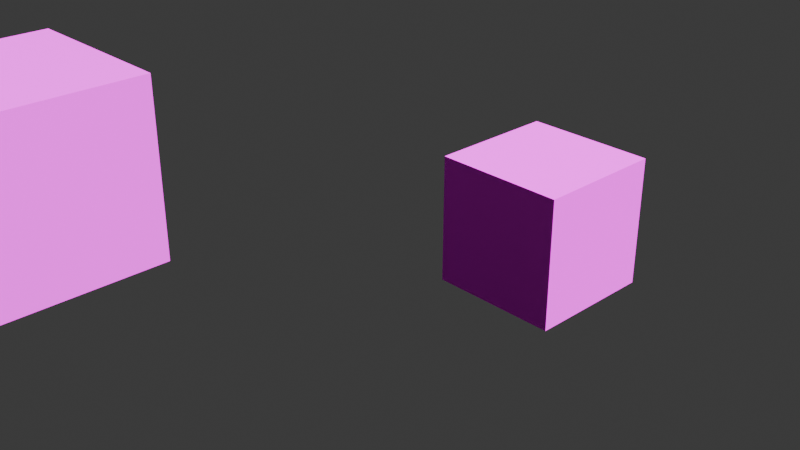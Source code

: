 # Source: PrimeiraTexturaTijolo.blend  (saved by Blender 4.5.90; exported with 4.5.12 LTS)
import bpy
from mathutils import Matrix  # noqa: F401  (used for matrix-valued properties, if any)

bpy.ops.wm.read_factory_settings(use_empty=True)
scene = bpy.context.scene
scene.name = 'Scene'

# ---- collections
col_collection = bpy.data.collections.new('Collection'); scene.collection.children.link(col_collection)

# ---- images (referenced by path relative to the original .blend; pixels are not part of the script)
import os
ASSET_DIR = os.environ.get("B2B_ASSET_DIR", "")  # directory of the original .blend (textures are referenced by path, not embedded)
HERE = os.path.dirname(os.path.abspath(__file__))  # packed textures are extracted next to this script under _unpacked/

def load_image(name, relpath, width, height, colorspace="sRGB"):
    """Load a texture the original file referenced (path relative to the .blend, or extracted next to this script)."""
    p = next((c for c in (os.path.join(HERE, relpath), os.path.join(ASSET_DIR, relpath)) if relpath and os.path.exists(c)), "")
    if p:
        img = bpy.data.images.load(p, check_existing=True)
        img.name = name
    else:  # same state as the original file: an image datablock whose file is absent (Cycles renders it pink)
        img = bpy.data.images.new(name, width, height)
        img.source = "FILE"
        img.filepath = "//" + (relpath or name)
    img.colorspace_settings.name = colorspace
    return img
img_parede_de_tijolo_jpg = load_image('parede-de-tijolo.jpg', 'parede-de-tijolo.jpg', 1024, 1024, 'sRGB')

# ---- materials (node trees are filled in below, after node groups)
mat_material_002 = bpy.data.materials.new('Material.002')
mat_material_003 = bpy.data.materials.new('Material.003')

# ---- material node trees
mat_material_002.use_nodes = True; mat_material_002.node_tree.nodes.clear()
_N = mat_material_002.node_tree.nodes; _L = mat_material_002.node_tree.links
n0 = _N.new('ShaderNodeBsdfPrincipled'); n0.name = 'Principled BSDF'; n0.location = (-391, 625)
n1 = _N.new('ShaderNodeOutputMaterial'); n1.name = 'Material Output'; n1.location = (64, 564)
n2 = _N.new('ShaderNodeTexImage'); n2.name = 'Image Texture'; n2.location = (-852, 568)
n2.image = img_parede_de_tijolo_jpg
n2.interpolation = 'Closest'
n3 = _N.new('ShaderNodeBump'); n3.name = 'Bump'; n3.location = (-571, 614)
n3.inputs[0].default_value = 10.0
n3.inputs[1].default_value = 1.101
_L.new(n3.outputs[0], n0.inputs[0])
_L.new(n0.outputs[0], n1.inputs[0])
_L.new(n2.outputs[0], n3.inputs[4])
n1.is_active_output = True
mat_material_003.use_nodes = True; mat_material_003.node_tree.nodes.clear()
_N = mat_material_003.node_tree.nodes; _L = mat_material_003.node_tree.links
n0 = _N.new('ShaderNodeOutputMaterial'); n0.name = 'Material Output'; n0.location = (254, 100)
n1 = _N.new('ShaderNodeBsdfDiffuse'); n1.name = 'Diffuse BSDF'; n1.location = (-60, 125)
n2 = _N.new('ShaderNodeTexImage'); n2.name = 'Image Texture'; n2.location = (-520, 82)
n2.image = img_parede_de_tijolo_jpg
n2.projection = 'TUBE'
n3 = _N.new('ShaderNodeMapping'); n3.name = 'Mapping'; n3.location = (-685, 60)
n3.inputs[1].default_value = (2.0, 2.0, 2.0)
n3.inputs[3].default_value = (2.0, 2.0, 2.0)
n4 = _N.new('ShaderNodeTexCoord'); n4.name = 'Texture Coordinate'; n4.location = (-865, 60)
_L.new(n1.outputs[0], n0.inputs[0])
_L.new(n3.outputs[0], n2.inputs[0])
_L.new(n4.outputs[2], n3.inputs[0])
_L.new(n2.outputs[0], n1.inputs[0])
n0.is_active_output = True

# ---- world
world_world = bpy.data.worlds.new('World'); scene.world = world_world
world_world.use_nodes = True; world_world.node_tree.nodes.clear()
_N = world_world.node_tree.nodes; _L = world_world.node_tree.links
n0 = _N.new('ShaderNodeOutputWorld'); n0.name = 'World Output'; n0.location = (200, 100)
n1 = _N.new('ShaderNodeBackground'); n1.name = 'Background'; n1.location = (-200, 100)
n1.inputs[0].default_value = (0.05088, 0.05088, 0.05088, 1.0)
_L.new(n1.outputs[0], n0.inputs[0])
n0.is_active_output = True
world_world.color = (0.05088, 0.05088, 0.05088)
world_world.sun_shadow_jitter_overblur = 0.0

# ---- cameras
cam_camera = bpy.data.cameras.new('Camera')
cam_camera.clip_end = 100.0
cam_camera.ortho_scale = 7.314

# ---- lights
light_light = bpy.data.lights.new('Light', 'SUN')
light_light.angle = 0.1993
light_light.shadow_soft_size = 0.1
light_light.shadow_cascade_max_distance = 1000.0

# ---- meshes
me_cube = bpy.data.meshes.new('Cube')
me_cube.from_pydata([(1.0, 1.0, 1.0), (1.0, 1.0, -1.0), (1.0, -1.0, 1.0), (1.0, -1.0, -1.0), (-1.0, 1.0, 1.0), (-1.0, 1.0, -1.0), (-1.0, -1.0, 1.0), (-1.0, -1.0, -1.0)], [], [(0, 4, 6, 2), (3, 2, 6, 7), (7, 6, 4, 5), (5, 1, 3, 7), (1, 0, 2, 3), (5, 4, 0, 1)])
_uv = me_cube.uv_layers.new(name='UVMap')
_uv.uv.foreach_set('vector', [0.625, 0.5, 0.875, 0.5, 0.875, 0.75, 0.625, 0.75, 0.375, 0.75, 0.625, 0.75, 0.625, 1.0, 0.375, 1.0, 0.375, 0.0, 0.625, 0.0, 0.625, 0.25, 0.375, 0.25, 0.125, 0.5, 0.375, 0.5, 0.375, 0.75, 0.125, 0.75, 0.375, 0.5, 0.625, 0.5, 0.625, 0.75, 0.375, 0.75, 0.375, 0.25, 0.625, 0.25, 0.625, 0.5, 0.375, 0.5])
me_cube.materials.append(mat_material_002)
me_cube.use_mirror_vertex_groups = False
me_cube.update()
me_cube_001 = bpy.data.meshes.new('Cube.001')
me_cube_001.from_pydata([(-1.0, -1.0, -1.0), (-1.0, -1.0, 1.0), (-1.0, 1.0, -1.0), (-1.0, 1.0, 1.0), (1.0, -1.0, -1.0), (1.0, -1.0, 1.0), (1.0, 1.0, -1.0), (1.0, 1.0, 1.0)], [], [(0, 1, 3, 2), (2, 3, 7, 6), (6, 7, 5, 4), (4, 5, 1, 0), (2, 6, 4, 0), (7, 3, 1, 5)])
_uv = me_cube_001.uv_layers.new(name='UVMap')
_uv.uv.foreach_set('vector', [0.375, 0.0, 0.625, 0.0, 0.625, 0.25, 0.375, 0.25, 0.375, 0.25, 0.625, 0.25, 0.625, 0.5, 0.375, 0.5, 0.375, 0.5, 0.625, 0.5, 0.625, 0.75, 0.375, 0.75, 0.375, 0.75, 0.625, 0.75, 0.625, 1.0, 0.375, 1.0, 0.125, 0.5, 0.375, 0.5, 0.375, 0.75, 0.125, 0.75, 0.625, 0.5, 0.875, 0.5, 0.875, 0.75, 0.625, 0.75])
me_cube_001.materials.append(mat_material_003)
me_cube_001.update()

# ---- objects
ob_cube = bpy.data.objects.new('Cube', me_cube)
ob_light = bpy.data.objects.new('Light', light_light)
ob_camera = bpy.data.objects.new('Camera', cam_camera)
ob_cube_001 = bpy.data.objects.new('Cube.001', me_cube_001)

# ---- transforms, parenting, visibility, modifiers, constraints
ob_cube.location = (-2.491, -2.797, 0.5936)
ob_cube.lock_rotations_4d = False
ob_cube.empty_display_type = 'ARROWS'
ob_cube.lineart.crease_threshold = 0.0
ob_light.location = (4.076, 1.005, 5.904)
ob_light.rotation_euler = (0.6503, 0.05522, 1.866)
ob_light.lock_rotations_4d = False
ob_light.empty_display_type = 'ARROWS'
ob_light.color = (0.0, 0.0, 0.0, 0.0)
ob_light.lineart.crease_threshold = 0.0
ob_camera.location = (7.359, -6.926, 4.958)
ob_camera.rotation_euler = (1.109, 0.0, 0.8149)
ob_camera.lock_rotations_4d = False
ob_camera.empty_display_type = 'ARROWS'
ob_camera.color = (0.0, 0.0, 0.0, 0.0)
ob_camera.display_type = 'WIRE'
ob_camera.lineart.crease_threshold = 0.0
ob_cube_001.location = (-1.773, 4.494, -2.18)

# ---- collection membership
col_collection.objects.link(ob_cube)
col_collection.objects.link(ob_light)
col_collection.objects.link(ob_camera)
col_collection.objects.link(ob_cube_001)

# ---- scene / render settings (as saved in the file)
scene.camera = ob_camera
scene.frame_start = 1; scene.frame_end = 250; scene.frame_set(112)
scene.render.engine = 'BLENDER_EEVEE_NEXT'
bpy.context.view_layer.update()
